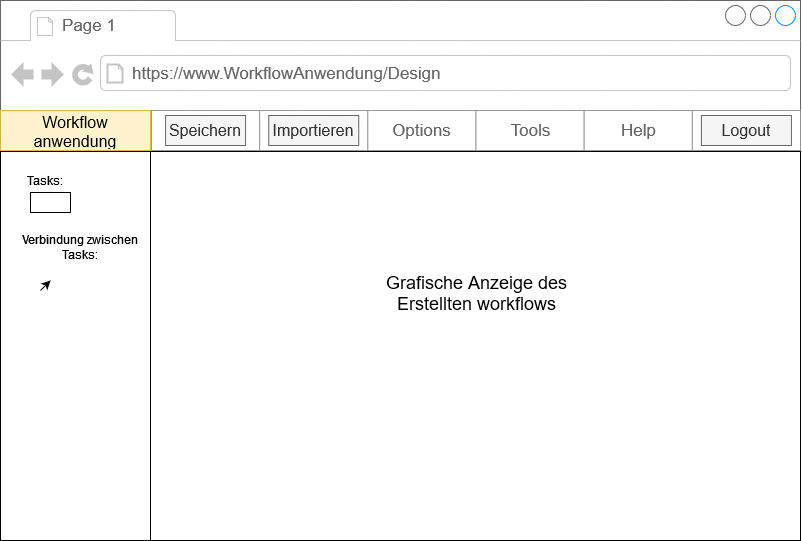

The diagram above was exported from draw.io. Its source (the exported page's mxGraphModel, read from the mxfile embedded in the PNG):
<mxGraphModel dx="2853" dy="1334" grid="1" gridSize="10" guides="1" tooltips="1" connect="1" arrows="1" fold="1" page="1" pageScale="1" pageWidth="827" pageHeight="583" math="0" shadow="0">
  <root>
    <mxCell id="MQqBsfKiB8fk7Hk6GQ1H-0" />
    <mxCell id="MQqBsfKiB8fk7Hk6GQ1H-1" parent="MQqBsfKiB8fk7Hk6GQ1H-0" />
    <mxCell id="GpyVis3YTwGUVdC8x_Xs-0" value="" style="strokeWidth=1;shadow=0;dashed=0;align=center;html=1;shape=mxgraph.mockup.containers.browserWindow;rSize=0;strokeColor=#666666;strokeColor2=#008cff;strokeColor3=#c4c4c4;mainText=,;recursiveResize=0;fontSize=18;" parent="MQqBsfKiB8fk7Hk6GQ1H-1" vertex="1">
      <mxGeometry x="-1640" y="-560" width="800" height="540" as="geometry" />
    </mxCell>
    <mxCell id="GpyVis3YTwGUVdC8x_Xs-1" value="Page 1" style="strokeWidth=1;shadow=0;dashed=0;align=center;html=1;shape=mxgraph.mockup.containers.anchor;fontSize=17;fontColor=#666666;align=left;" parent="GpyVis3YTwGUVdC8x_Xs-0" vertex="1">
      <mxGeometry x="60" y="12" width="110" height="26" as="geometry" />
    </mxCell>
    <mxCell id="GpyVis3YTwGUVdC8x_Xs-2" value="&lt;div&gt;https://www.WorkflowAnwendung/Design&lt;/div&gt;" style="strokeWidth=1;shadow=0;dashed=0;align=center;html=1;shape=mxgraph.mockup.containers.anchor;rSize=0;fontSize=17;fontColor=#666666;align=left;" parent="GpyVis3YTwGUVdC8x_Xs-0" vertex="1">
      <mxGeometry x="130" y="60" width="340" height="26" as="geometry" />
    </mxCell>
    <mxCell id="kiWdps5xfwdins0ig_yr-3" value="" style="shape=internalStorage;whiteSpace=wrap;html=1;backgroundOutline=1;dx=150;dy=41;" parent="GpyVis3YTwGUVdC8x_Xs-0" vertex="1">
      <mxGeometry y="110" width="800" height="430" as="geometry" />
    </mxCell>
    <mxCell id="yV6Wtx1P6DwNoWKWnbJF-0" value="" style="rounded=0;whiteSpace=wrap;html=1;" parent="GpyVis3YTwGUVdC8x_Xs-0" vertex="1">
      <mxGeometry x="30" y="192" width="40" height="20" as="geometry" />
    </mxCell>
    <UserObject label="Tasks:" placeholders="1" name="Variable" id="yV6Wtx1P6DwNoWKWnbJF-1">
      <mxCell style="text;html=1;strokeColor=none;fillColor=none;align=center;verticalAlign=middle;whiteSpace=wrap;overflow=hidden;" parent="GpyVis3YTwGUVdC8x_Xs-0" vertex="1">
        <mxGeometry x="10" y="170" width="70" height="20" as="geometry" />
      </mxCell>
    </UserObject>
    <mxCell id="yV6Wtx1P6DwNoWKWnbJF-2" style="edgeStyle=orthogonalEdgeStyle;rounded=0;orthogonalLoop=1;jettySize=auto;html=1;exitX=0.5;exitY=1;exitDx=0;exitDy=0;" parent="GpyVis3YTwGUVdC8x_Xs-0" source="yV6Wtx1P6DwNoWKWnbJF-0" target="yV6Wtx1P6DwNoWKWnbJF-0" edge="1">
      <mxGeometry relative="1" as="geometry" />
    </mxCell>
    <UserObject label="Verbindung zwischen Tasks:" placeholders="1" name="Variable" id="yV6Wtx1P6DwNoWKWnbJF-3">
      <mxCell style="text;html=1;strokeColor=none;fillColor=none;align=center;verticalAlign=middle;whiteSpace=wrap;overflow=hidden;" parent="GpyVis3YTwGUVdC8x_Xs-0" vertex="1">
        <mxGeometry x="10" y="222" width="140" height="49" as="geometry" />
      </mxCell>
    </UserObject>
    <mxCell id="yV6Wtx1P6DwNoWKWnbJF-4" value="" style="endArrow=classic;html=1;rounded=0;" parent="GpyVis3YTwGUVdC8x_Xs-0" edge="1">
      <mxGeometry width="50" height="50" relative="1" as="geometry">
        <mxPoint x="40" y="290" as="sourcePoint" />
        <mxPoint x="50" y="280" as="targetPoint" />
        <Array as="points" />
      </mxGeometry>
    </mxCell>
    <mxCell id="fPJYW68dZ6xKuTAtg5j5-0" value="" style="strokeWidth=1;shadow=0;dashed=0;align=center;html=1;shape=mxgraph.mockup.forms.rrect;rSize=0;strokeColor=#999999;fontSize=18;" parent="GpyVis3YTwGUVdC8x_Xs-0" vertex="1">
      <mxGeometry x="151" y="110" width="649" height="40" as="geometry" />
    </mxCell>
    <mxCell id="fPJYW68dZ6xKuTAtg5j5-1" value="File" style="strokeColor=inherit;fillColor=inherit;gradientColor=inherit;strokeWidth=1;shadow=0;dashed=0;align=center;html=1;shape=mxgraph.mockup.forms.rrect;rSize=0;fontSize=17;fontColor=#666666;" parent="fPJYW68dZ6xKuTAtg5j5-0" vertex="1">
      <mxGeometry width="108.16666666666667" height="40" as="geometry" />
    </mxCell>
    <mxCell id="fPJYW68dZ6xKuTAtg5j5-2" value="Edit" style="strokeColor=inherit;fillColor=inherit;gradientColor=inherit;strokeWidth=1;shadow=0;dashed=0;align=center;html=1;shape=mxgraph.mockup.forms.rrect;rSize=0;fontSize=17;fontColor=#666666;" parent="fPJYW68dZ6xKuTAtg5j5-0" vertex="1">
      <mxGeometry x="108.16666666666667" width="108.16666666666667" height="40" as="geometry" />
    </mxCell>
    <mxCell id="fPJYW68dZ6xKuTAtg5j5-3" value="Options" style="strokeColor=inherit;fillColor=inherit;gradientColor=inherit;strokeWidth=1;shadow=0;dashed=0;align=center;html=1;shape=mxgraph.mockup.forms.rrect;rSize=0;fontSize=17;fontColor=#666666;" parent="fPJYW68dZ6xKuTAtg5j5-0" vertex="1">
      <mxGeometry x="216.33333333333334" width="108.16666666666667" height="40" as="geometry" />
    </mxCell>
    <mxCell id="fPJYW68dZ6xKuTAtg5j5-4" value="Tools" style="strokeColor=inherit;fillColor=inherit;gradientColor=inherit;strokeWidth=1;shadow=0;dashed=0;align=center;html=1;shape=mxgraph.mockup.forms.rrect;rSize=0;fontSize=17;fontColor=#666666;" parent="fPJYW68dZ6xKuTAtg5j5-0" vertex="1">
      <mxGeometry x="324.5" width="108.16666666666667" height="40" as="geometry" />
    </mxCell>
    <mxCell id="fPJYW68dZ6xKuTAtg5j5-5" value="Help" style="strokeColor=inherit;fillColor=inherit;gradientColor=inherit;strokeWidth=1;shadow=0;dashed=0;align=center;html=1;shape=mxgraph.mockup.forms.rrect;rSize=0;fontSize=17;fontColor=#666666;" parent="fPJYW68dZ6xKuTAtg5j5-0" vertex="1">
      <mxGeometry x="432.6666666666667" width="108.16666666666667" height="40" as="geometry" />
    </mxCell>
    <mxCell id="fPJYW68dZ6xKuTAtg5j5-6" value="Logout" style="strokeColor=inherit;fillColor=inherit;gradientColor=inherit;strokeWidth=1;shadow=0;dashed=0;align=center;html=1;shape=mxgraph.mockup.forms.rrect;rSize=0;fontSize=17;fontColor=#666666;" parent="fPJYW68dZ6xKuTAtg5j5-0" vertex="1">
      <mxGeometry x="540.8333333333334" width="108.16666666666667" height="40" as="geometry" />
    </mxCell>
    <UserObject label="Speichern" placeholders="1" name="Variable" id="kiWdps5xfwdins0ig_yr-6">
      <mxCell style="text;html=1;align=center;verticalAlign=middle;whiteSpace=wrap;overflow=hidden;fillColor=#f5f5f5;fontColor=#333333;strokeColor=#666666;fontSize=16;" parent="fPJYW68dZ6xKuTAtg5j5-0" vertex="1">
        <mxGeometry x="14.080000000000013" y="5" width="80" height="30" as="geometry" />
      </mxCell>
    </UserObject>
    <UserObject label="Importieren" placeholders="1" name="Variable" id="kiWdps5xfwdins0ig_yr-9">
      <mxCell style="text;html=1;strokeColor=#666666;fillColor=#f5f5f5;align=center;verticalAlign=middle;whiteSpace=wrap;overflow=hidden;fontColor=#333333;fontSize=16;" parent="fPJYW68dZ6xKuTAtg5j5-0" vertex="1">
        <mxGeometry x="117.25" y="5" width="90" height="30" as="geometry" />
      </mxCell>
    </UserObject>
    <UserObject label="Logout" placeholders="1" name="Variable" id="1z4YP5cX9Ya6TwGRehxf-0">
      <mxCell style="text;html=1;align=center;verticalAlign=middle;whiteSpace=wrap;overflow=hidden;fillColor=#f5f5f5;fontColor=#333333;strokeColor=#666666;fontSize=16;" parent="fPJYW68dZ6xKuTAtg5j5-0" vertex="1">
        <mxGeometry x="549.92" y="5" width="90" height="30" as="geometry" />
      </mxCell>
    </UserObject>
    <UserObject label="&lt;div style=&quot;font-size: 16px;&quot;&gt;Workflow&lt;/div&gt;&lt;div style=&quot;font-size: 16px;&quot;&gt;anwendung&lt;br style=&quot;font-size: 16px;&quot;&gt;&lt;/div&gt;" placeholders="1" name="Variable" id="kiWdps5xfwdins0ig_yr-5">
      <mxCell style="text;html=1;strokeColor=#d6b656;fillColor=#fff2cc;align=center;verticalAlign=middle;whiteSpace=wrap;overflow=hidden;fontSize=16;" parent="MQqBsfKiB8fk7Hk6GQ1H-1" vertex="1">
        <mxGeometry x="-1640" y="-450" width="150" height="40" as="geometry" />
      </mxCell>
    </UserObject>
    <UserObject label="Grafische Anzeige des Erstellten workflows" placeholders="1" name="Variable" id="kiWdps5xfwdins0ig_yr-13">
      <mxCell style="text;html=1;strokeColor=none;fillColor=none;align=center;verticalAlign=middle;whiteSpace=wrap;overflow=hidden;fontSize=18;" parent="MQqBsfKiB8fk7Hk6GQ1H-1" vertex="1">
        <mxGeometry x="-1280" y="-320" width="233" height="105" as="geometry" />
      </mxCell>
    </UserObject>
  </root>
</mxGraphModel>